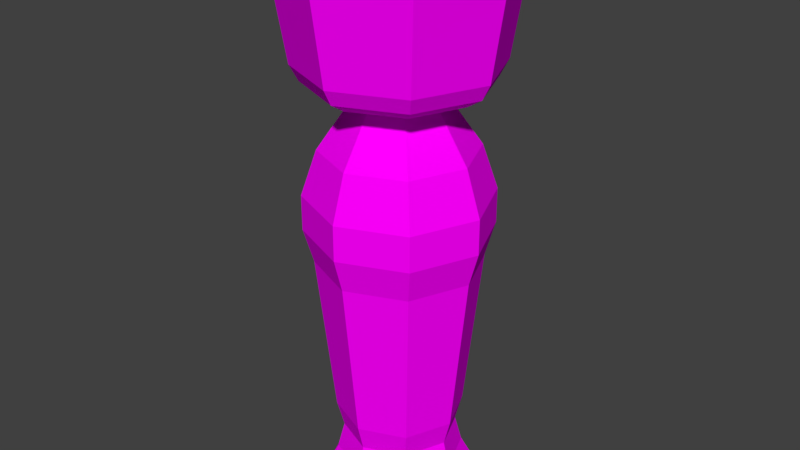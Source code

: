 # Source: tokmakSculpt.blend  (saved by Blender 2.77.0; exported with 4.5.12 LTS)
import bpy
from mathutils import Matrix  # noqa: F401  (used for matrix-valued properties, if any)

bpy.ops.wm.read_factory_settings(use_empty=True)
scene = bpy.context.scene
scene.name = 'Scene'

# ---- collections
col_collection_1 = bpy.data.collections.new('Collection 1'); scene.collection.children.link(col_collection_1)

# ---- images (referenced by path relative to the original .blend; pixels are not part of the script)
import os
ASSET_DIR = os.environ.get("B2B_ASSET_DIR", "")  # directory of the original .blend (textures are referenced by path, not embedded)
HERE = os.path.dirname(os.path.abspath(__file__))  # packed textures are extracted next to this script under _unpacked/

def load_image(name, relpath, width, height, colorspace="sRGB"):
    """Load a texture the original file referenced (path relative to the .blend, or extracted next to this script)."""
    p = next((c for c in (os.path.join(HERE, relpath), os.path.join(ASSET_DIR, relpath)) if relpath and os.path.exists(c)), "")
    if p:
        img = bpy.data.images.load(p, check_existing=True)
        img.name = name
    else:  # same state as the original file: an image datablock whose file is absent (Cycles renders it pink)
        img = bpy.data.images.new(name, width, height)
        img.source = "FILE"
        img.filepath = "//" + (relpath or name)
    img.colorspace_settings.name = colorspace
    return img
img_colorpalette_jpg_001 = load_image('colorPalette.jpg.001', 'colorPalette.jpg', 1024, 1024, 'sRGB')

# ---- materials (node trees are filled in below, after node groups)
mat_material = bpy.data.materials.new('Material')
mat_material.alpha_threshold = 0.0
mat_material.roughness = 0.5
mat_material.line_color = (0.0, 0.0, 0.0, 1.0)

# ---- material node trees
mat_material.use_nodes = True; mat_material.node_tree.nodes.clear()
_N = mat_material.node_tree.nodes; _L = mat_material.node_tree.links
n0 = _N.new('ShaderNodeOutputMaterial'); n0.name = 'Material Output'; n0.location = (300, 300)
n1 = _N.new('ShaderNodeBsdfDiffuse'); n1.name = 'Diffuse BSDF'; n1.location = (10, 300)
n2 = _N.new('ShaderNodeTexCoord'); n2.name = 'Texture Coordinate'; n2.location = (-183, 230)
n3 = _N.new('ShaderNodeTexImage'); n3.name = 'Image Texture'; n3.location = (228, 132)
n3.width = 140
n3.image = img_colorpalette_jpg_001
_L.new(n1.outputs[0], n0.inputs[0])
_L.new(n2.outputs[2], n3.inputs[0])
_L.new(n3.outputs[0], n1.inputs[0])
n0.is_active_output = True

# ---- world
world_world = bpy.data.worlds.new('World'); scene.world = world_world
world_world.color = (0.05088, 0.05088, 0.05088)
world_world.use_sun_shadow = False
world_world.sun_shadow_jitter_overblur = 0.0
world_world.cycles.sampling_method = 'MANUAL'

# ---- meshes
me_cube = bpy.data.meshes.new('Cube')
me_cube.from_pydata([(-1.429e-08, 0.5846, 0.1943), (-2.733e-08, 0.3209, 3.245), (0.4134, 0.4134, 0.1943), (0.2269, 0.2269, 3.245), (0.5846, -2.605e-08, 0.1943), (0.3209, -8.364e-09, 3.245), (0.4134, -0.4134, 0.1943), (0.2269, -0.2269, 3.245), (-6.54e-08, -0.5846, 0.1943), (-5.539e-08, -0.3209, 3.245), (-0.4134, -0.4134, 0.1943), (-0.2269, -0.2269, 3.245), (-0.5846, 6.47e-09, 0.1943), (-0.3209, 9.492e-09, 3.245), (-0.4134, 0.4134, 0.1943), (-0.2269, 0.2269, 3.245), (-2.114e-08, 0.4814, 0.3887), (-2.462e-08, 0.4291, 0.5897), (-2.114e-08, 0.4814, 0.7906), (-7.628e-09, 0.685, 2.281), (-7.628e-09, 0.685, 2.546), (-1.382e-08, 0.5707, 2.884), (0.4035, 0.4035, 2.884), (0.4844, 0.4844, 2.546), (0.4844, 0.4844, 2.281), (0.3404, 0.3404, 0.7906), (0.3034, 0.3034, 0.5897), (0.3404, 0.3404, 0.3887), (0.5707, -2.357e-08, 2.884), (0.685, -3.053e-08, 2.546), (0.685, -3.053e-08, 2.281), (0.4814, -2.146e-08, 0.7906), (0.4291, -1.912e-08, 0.5897), (0.4814, -2.146e-08, 0.3887), (0.4035, -0.4035, 2.884), (0.4844, -0.4844, 2.546), (0.4844, -0.4844, 2.281), (0.3404, -0.3404, 0.7906), (0.3034, -0.3034, 0.5897), (0.3404, -0.3404, 0.3887), (-6.37e-08, -0.5707, 2.884), (-6.751e-08, -0.685, 2.546), (-6.751e-08, -0.685, 2.281), (-6.323e-08, -0.4814, 0.7906), (-6.213e-08, -0.4291, 0.5897), (-6.323e-08, -0.4814, 0.3887), (-0.4035, -0.4035, 2.884), (-0.4844, -0.4844, 2.546), (-0.4844, -0.4844, 2.281), (-0.3404, -0.3404, 0.7906), (-0.3034, -0.3034, 0.5897), (-0.3404, -0.3404, 0.3887), (-0.5707, 8.182e-09, 2.884), (-0.685, 7.582e-09, 2.546), (-0.685, 7.582e-09, 2.281), (-0.4814, 5.329e-09, 0.7906), (-0.4291, 4.749e-09, 0.5897), (-0.4814, 5.329e-09, 0.3887), (-0.4035, 0.4035, 2.884), (-0.4844, 0.4844, 2.546), (-0.4844, 0.4844, 2.281), (-0.3404, 0.3404, 0.7906), (-0.3034, 0.3034, 0.5897), (-0.3404, 0.3404, 0.3887), (-1.247e-08, 0.6121, 2.025), (0.4328, 0.4328, 2.025), (0.6121, -2.728e-08, 2.025), (0.4328, -0.4328, 2.025), (-6.598e-08, -0.6121, 2.025), (-0.4328, -0.4328, 2.025), (-0.6121, 6.775e-09, 2.025), (-0.4328, 0.4328, 2.025), (0.5157, 0.5157, 3.492), (0.3907, 0.3907, 3.305), (0.4724, 0.4724, 3.377), (-2.286e-08, 0.5525, 3.305), (3.206e-08, 0.7293, 3.492), (-5.588e-09, 0.6681, 3.377), (0.7293, -3.031e-08, 3.492), (0.5525, -2.112e-08, 3.305), (0.6681, -2.747e-08, 3.377), (0.5157, -0.5157, 3.492), (0.3907, -0.3907, 3.305), (0.4724, -0.4724, 3.377), (-3.17e-08, -0.7293, 3.492), (-7.117e-08, -0.5525, 3.305), (-6.38e-08, -0.6681, 3.377), (-0.5157, -0.5157, 3.492), (-0.3907, -0.3907, 3.305), (-0.4724, -0.4724, 3.377), (-0.7293, 1.026e-08, 3.492), (-0.5525, 9.621e-09, 3.305), (-0.6681, 9.313e-09, 3.377), (-0.5157, 0.5157, 3.492), (-0.3907, 0.3907, 3.305), (-0.4724, 0.4724, 3.377), (0.5004, 0.5004, 4.379), (0.5974, 0.5974, 4.232), (0.5757, 0.5757, 4.336), (2.951e-07, 0.8449, 4.232), (3.427e-07, 0.7077, 4.379), (3.306e-07, 0.8142, 4.336), (0.7077, -1.863e-08, 4.379), (0.8449, -3.394e-08, 4.232), (0.8142, -2.98e-08, 4.336), (0.5004, -0.5004, 4.379), (0.5974, -0.5974, 4.232), (0.5757, -0.5757, 4.336), (2.906e-07, -0.7077, 4.379), (2.213e-07, -0.8449, 4.232), (2.622e-07, -0.8142, 4.336), (-0.5004, -0.5004, 4.379), (-0.5974, -0.5974, 4.232), (-0.5757, -0.5757, 4.336), (-0.7077, 7.451e-09, 4.379), (-0.8449, 1.307e-08, 4.232), (-0.8142, 1.118e-08, 4.336), (-0.5004, 0.5004, 4.379), (-0.5974, 0.5974, 4.232), (-0.5757, 0.5757, 4.336)], [], [(21, 1, 3, 22), (22, 3, 5, 28), (28, 5, 7, 34), (34, 7, 9, 40), (40, 9, 11, 46), (46, 11, 13, 52), (81, 78, 103, 106), (52, 13, 15, 58), (58, 15, 1, 21), (0, 2, 4, 6, 8, 10, 12, 14), (14, 63, 16, 0), (63, 62, 17, 16), (62, 61, 18, 17), (71, 60, 19, 64), (60, 59, 20, 19), (59, 58, 21, 20), (12, 57, 63, 14), (57, 56, 62, 63), (56, 55, 61, 62), (70, 54, 60, 71), (54, 53, 59, 60), (53, 52, 58, 59), (10, 51, 57, 12), (51, 50, 56, 57), (50, 49, 55, 56), (69, 48, 54, 70), (48, 47, 53, 54), (47, 46, 52, 53), (8, 45, 51, 10), (45, 44, 50, 51), (44, 43, 49, 50), (68, 42, 48, 69), (42, 41, 47, 48), (41, 40, 46, 47), (6, 39, 45, 8), (39, 38, 44, 45), (38, 37, 43, 44), (67, 36, 42, 68), (36, 35, 41, 42), (35, 34, 40, 41), (4, 33, 39, 6), (33, 32, 38, 39), (32, 31, 37, 38), (66, 30, 36, 67), (30, 29, 35, 36), (29, 28, 34, 35), (2, 27, 33, 4), (27, 26, 32, 33), (26, 25, 31, 32), (65, 24, 30, 66), (24, 23, 29, 30), (23, 22, 28, 29), (0, 16, 27, 2), (16, 17, 26, 27), (17, 18, 25, 26), (64, 19, 24, 65), (19, 20, 23, 24), (20, 21, 22, 23), (18, 64, 65, 25), (25, 65, 66, 31), (31, 66, 67, 37), (37, 67, 68, 43), (43, 68, 69, 49), (49, 69, 70, 55), (55, 70, 71, 61), (61, 71, 64, 18), (13, 11, 88, 91), (90, 87, 112, 115), (84, 81, 106, 109), (93, 90, 115, 118), (3, 1, 75, 73), (87, 84, 109, 112), (7, 5, 79, 82), (78, 72, 97, 103), (9, 7, 82, 85), (5, 3, 73, 79), (1, 15, 94, 75), (15, 13, 91, 94), (11, 9, 85, 88), (76, 93, 118, 99), (96, 100, 117, 114, 111, 108, 105, 102), (73, 75, 77, 74), (74, 77, 76, 72), (79, 73, 74, 80), (80, 74, 72, 78), (82, 79, 80, 83), (83, 80, 78, 81), (85, 82, 83, 86), (86, 83, 81, 84), (88, 85, 86, 89), (89, 86, 84, 87), (91, 88, 89, 92), (92, 89, 87, 90), (94, 91, 92, 95), (95, 92, 90, 93), (75, 94, 95, 77), (77, 95, 93, 76), (97, 99, 101, 98), (98, 101, 100, 96), (103, 97, 98, 104), (104, 98, 96, 102), (106, 103, 104, 107), (107, 104, 102, 105), (109, 106, 107, 110), (110, 107, 105, 108), (112, 109, 110, 113), (113, 110, 108, 111), (115, 112, 113, 116), (116, 113, 111, 114), (118, 115, 116, 119), (119, 116, 114, 117), (99, 118, 119, 101), (101, 119, 117, 100), (72, 76, 99, 97)])
_uv = me_cube.uv_layers.new(name='UVMap')
_uv.uv.foreach_set('vector', [0.5285, 0.4074, 0.5288, 0.406, 0.5294, 0.4061, 0.5295, 0.4076, 0.5219, 0.4073, 0.5225, 0.4059, 0.5229, 0.4059, 0.5227, 0.4073, 0.5227, 0.4073, 0.5229, 0.4059, 0.5235, 0.4059, 0.5237, 0.4073, 0.5237, 0.4073, 0.5235, 0.4059, 0.5239, 0.4059, 0.5244, 0.4073, 0.5302, 0.4073, 0.5304, 0.4059, 0.531, 0.4059, 0.5312, 0.4073, 0.5269, 0.4164, 0.5263, 0.4178, 0.5259, 0.4177, 0.5262, 0.4163, 0.5304, 0.422, 0.5305, 0.4198, 0.5322, 0.4197, 0.5322, 0.4222, 0.5262, 0.4163, 0.5259, 0.4177, 0.5254, 0.4177, 0.5252, 0.4162, 0.5278, 0.4072, 0.5284, 0.4059, 0.5288, 0.406, 0.5285, 0.4074, 0.5272, 0.4239, 0.528, 0.4227, 0.5291, 0.4227, 0.5298, 0.4239, 0.5298, 0.4257, 0.5291, 0.4269, 0.528, 0.4269, 0.5272, 0.4257, 0.5254, 0.4059, 0.5255, 0.4066, 0.5249, 0.4066, 0.5247, 0.4059, 0.5272, 0.4167, 0.5274, 0.416, 0.528, 0.4162, 0.5279, 0.4169, 0.5274, 0.416, 0.5274, 0.4152, 0.528, 0.4154, 0.528, 0.4162, 0.5274, 0.4104, 0.5273, 0.4094, 0.5282, 0.4097, 0.5282, 0.4107, 0.5273, 0.4094, 0.5274, 0.4084, 0.5283, 0.4087, 0.5282, 0.4097, 0.5274, 0.4084, 0.5278, 0.4072, 0.5285, 0.4074, 0.5283, 0.4087, 0.5265, 0.4059, 0.5264, 0.4067, 0.5255, 0.4066, 0.5254, 0.4059, 0.5264, 0.4067, 0.5263, 0.4075, 0.5255, 0.4074, 0.5255, 0.4066, 0.5263, 0.4075, 0.5263, 0.4082, 0.5255, 0.4082, 0.5255, 0.4074, 0.5263, 0.413, 0.5264, 0.414, 0.5251, 0.4139, 0.5252, 0.4129, 0.5264, 0.414, 0.5263, 0.415, 0.5251, 0.4149, 0.5251, 0.4139, 0.5263, 0.415, 0.5262, 0.4163, 0.5252, 0.4162, 0.5251, 0.4149, 0.5272, 0.4061, 0.527, 0.4068, 0.5264, 0.4067, 0.5265, 0.4059, 0.527, 0.4068, 0.5269, 0.4076, 0.5263, 0.4075, 0.5264, 0.4067, 0.5269, 0.4076, 0.527, 0.4083, 0.5263, 0.4082, 0.5263, 0.4075, 0.5271, 0.4131, 0.5272, 0.4141, 0.5264, 0.414, 0.5263, 0.413, 0.5272, 0.4141, 0.5272, 0.4151, 0.5263, 0.415, 0.5264, 0.414, 0.5272, 0.4151, 0.5269, 0.4164, 0.5262, 0.4163, 0.5263, 0.415, 0.5303, 0.4177, 0.5303, 0.4169, 0.5312, 0.4169, 0.5313, 0.4177, 0.5303, 0.4169, 0.5304, 0.4161, 0.5312, 0.4161, 0.5312, 0.4169, 0.5304, 0.4161, 0.5303, 0.4154, 0.5312, 0.4154, 0.5312, 0.4161, 0.5302, 0.4106, 0.5301, 0.4097, 0.5313, 0.4096, 0.5313, 0.4106, 0.5301, 0.4097, 0.5301, 0.4087, 0.5313, 0.4086, 0.5313, 0.4096, 0.5301, 0.4087, 0.5302, 0.4073, 0.5312, 0.4073, 0.5313, 0.4086, 0.5295, 0.4177, 0.5297, 0.4169, 0.5303, 0.4169, 0.5303, 0.4177, 0.5236, 0.4169, 0.5236, 0.4162, 0.5241, 0.4161, 0.5242, 0.4169, 0.5236, 0.4162, 0.5236, 0.4154, 0.5242, 0.4153, 0.5241, 0.4161, 0.5237, 0.4107, 0.5238, 0.4097, 0.5247, 0.4096, 0.5245, 0.4106, 0.5238, 0.4097, 0.5238, 0.4087, 0.5247, 0.4086, 0.5247, 0.4096, 0.5238, 0.4087, 0.5237, 0.4073, 0.5244, 0.4073, 0.5247, 0.4086, 0.5227, 0.4177, 0.5228, 0.4169, 0.5236, 0.4169, 0.5237, 0.4177, 0.5228, 0.4169, 0.5228, 0.4162, 0.5236, 0.4162, 0.5236, 0.4169, 0.5228, 0.4162, 0.5228, 0.4154, 0.5236, 0.4154, 0.5236, 0.4162, 0.5226, 0.4107, 0.5226, 0.4097, 0.5238, 0.4097, 0.5237, 0.4107, 0.5226, 0.4097, 0.5226, 0.4087, 0.5238, 0.4087, 0.5238, 0.4097, 0.5226, 0.4087, 0.5227, 0.4073, 0.5237, 0.4073, 0.5238, 0.4087, 0.5288, 0.4179, 0.5287, 0.4171, 0.5293, 0.4172, 0.5295, 0.4179, 0.5221, 0.4169, 0.5222, 0.4161, 0.5228, 0.4162, 0.5228, 0.4169, 0.5222, 0.4161, 0.5221, 0.4153, 0.5228, 0.4154, 0.5228, 0.4162, 0.5218, 0.4106, 0.5217, 0.4096, 0.5226, 0.4097, 0.5226, 0.4107, 0.5217, 0.4096, 0.5217, 0.4086, 0.5226, 0.4087, 0.5226, 0.4097, 0.5217, 0.4086, 0.5219, 0.4073, 0.5227, 0.4073, 0.5226, 0.4087, 0.5277, 0.4177, 0.5279, 0.4169, 0.5287, 0.4171, 0.5288, 0.4179, 0.5279, 0.4169, 0.528, 0.4162, 0.5287, 0.4163, 0.5287, 0.4171, 0.528, 0.4162, 0.528, 0.4154, 0.5288, 0.4156, 0.5287, 0.4163, 0.5282, 0.4107, 0.5282, 0.4097, 0.5294, 0.4099, 0.5293, 0.4109, 0.5282, 0.4097, 0.5283, 0.4087, 0.5295, 0.4089, 0.5294, 0.4099, 0.5283, 0.4087, 0.5285, 0.4074, 0.5295, 0.4076, 0.5295, 0.4089, 0.528, 0.4154, 0.5282, 0.4107, 0.5293, 0.4109, 0.5288, 0.4156, 0.5221, 0.4153, 0.5218, 0.4106, 0.5226, 0.4107, 0.5228, 0.4154, 0.5228, 0.4154, 0.5226, 0.4107, 0.5237, 0.4107, 0.5236, 0.4154, 0.5236, 0.4154, 0.5237, 0.4107, 0.5245, 0.4106, 0.5242, 0.4153, 0.5303, 0.4154, 0.5302, 0.4106, 0.5313, 0.4106, 0.5312, 0.4154, 0.527, 0.4083, 0.5271, 0.4131, 0.5263, 0.413, 0.5263, 0.4082, 0.5263, 0.4082, 0.5263, 0.413, 0.5252, 0.4129, 0.5255, 0.4082, 0.5274, 0.4152, 0.5274, 0.4104, 0.5282, 0.4107, 0.528, 0.4154, 0.5284, 0.4215, 0.529, 0.4215, 0.5292, 0.4223, 0.5282, 0.4223, 0.5316, 0.4077, 0.5317, 0.4062, 0.5334, 0.4059, 0.5334, 0.4076, 0.5305, 0.4235, 0.5304, 0.422, 0.5322, 0.4222, 0.5322, 0.424, 0.5316, 0.4099, 0.5316, 0.4077, 0.5334, 0.4076, 0.5333, 0.4101, 0.5284, 0.4192, 0.528, 0.4199, 0.5275, 0.4195, 0.5282, 0.4184, 0.5327, 0.4202, 0.5328, 0.4181, 0.5345, 0.4179, 0.5345, 0.4204, 0.5294, 0.4199, 0.529, 0.4192, 0.5292, 0.4184, 0.5299, 0.4195, 0.5305, 0.4198, 0.5305, 0.4183, 0.5323, 0.4179, 0.5322, 0.4197, 0.5294, 0.4208, 0.5294, 0.4199, 0.5299, 0.4195, 0.5299, 0.4212, 0.529, 0.4192, 0.5284, 0.4192, 0.5282, 0.4184, 0.5292, 0.4184, 0.528, 0.4199, 0.528, 0.4208, 0.5275, 0.4212, 0.5275, 0.4195, 0.528, 0.4208, 0.5284, 0.4215, 0.5282, 0.4223, 0.5275, 0.4212, 0.529, 0.4215, 0.5294, 0.4208, 0.5299, 0.4212, 0.5292, 0.4223, 0.5316, 0.4138, 0.5317, 0.4122, 0.5334, 0.4119, 0.5334, 0.4137, 0.5248, 0.4232, 0.5239, 0.4218, 0.5239, 0.4197, 0.5248, 0.4182, 0.5261, 0.4182, 0.527, 0.4197, 0.527, 0.4218, 0.5261, 0.4232, 0.5282, 0.4184, 0.5275, 0.4195, 0.5272, 0.4193, 0.5281, 0.4179, 0.5313, 0.4158, 0.5314, 0.4138, 0.5316, 0.4138, 0.5316, 0.4159, 0.5292, 0.4184, 0.5282, 0.4184, 0.5281, 0.4179, 0.5293, 0.4179, 0.5302, 0.4199, 0.5303, 0.4185, 0.5305, 0.4183, 0.5305, 0.4198, 0.5299, 0.4195, 0.5292, 0.4184, 0.5293, 0.4179, 0.5302, 0.4193, 0.5302, 0.4219, 0.5302, 0.4199, 0.5305, 0.4198, 0.5304, 0.422, 0.5299, 0.4212, 0.5299, 0.4195, 0.5302, 0.4193, 0.5302, 0.4213, 0.5302, 0.4233, 0.5302, 0.4219, 0.5304, 0.422, 0.5305, 0.4235, 0.5292, 0.4223, 0.5299, 0.4212, 0.5302, 0.4213, 0.5293, 0.4227, 0.5325, 0.4201, 0.5325, 0.4181, 0.5328, 0.4181, 0.5327, 0.4202, 0.5282, 0.4223, 0.5292, 0.4223, 0.5293, 0.4227, 0.5281, 0.4227, 0.5314, 0.4078, 0.5314, 0.4064, 0.5317, 0.4062, 0.5316, 0.4077, 0.5275, 0.4212, 0.5282, 0.4223, 0.5281, 0.4227, 0.5272, 0.4213, 0.5313, 0.4098, 0.5314, 0.4078, 0.5316, 0.4077, 0.5316, 0.4099, 0.5275, 0.4195, 0.5275, 0.4212, 0.5272, 0.4213, 0.5272, 0.4193, 0.5314, 0.4138, 0.5314, 0.4124, 0.5317, 0.4122, 0.5316, 0.4138, 0.5333, 0.4162, 0.5334, 0.4137, 0.5336, 0.4137, 0.5336, 0.4161, 0.5247, 0.4236, 0.5237, 0.4219, 0.5239, 0.4218, 0.5248, 0.4232, 0.5334, 0.4179, 0.5333, 0.4162, 0.5336, 0.4161, 0.5336, 0.4178, 0.5262, 0.4236, 0.5247, 0.4236, 0.5248, 0.4232, 0.5261, 0.4232, 0.5322, 0.4222, 0.5322, 0.4197, 0.5325, 0.4198, 0.5324, 0.4222, 0.5272, 0.4219, 0.5262, 0.4236, 0.5261, 0.4232, 0.527, 0.4218, 0.5322, 0.424, 0.5322, 0.4222, 0.5324, 0.4222, 0.5325, 0.4239, 0.5272, 0.4195, 0.5272, 0.4219, 0.527, 0.4218, 0.527, 0.4197, 0.5345, 0.4204, 0.5345, 0.4179, 0.5347, 0.418, 0.5347, 0.4204, 0.5262, 0.4178, 0.5272, 0.4195, 0.527, 0.4197, 0.5261, 0.4182, 0.5345, 0.4222, 0.5345, 0.4204, 0.5347, 0.4204, 0.5347, 0.4221, 0.5247, 0.4178, 0.5262, 0.4178, 0.5261, 0.4182, 0.5248, 0.4182, 0.5333, 0.4101, 0.5334, 0.4076, 0.5336, 0.4077, 0.5336, 0.4101, 0.5237, 0.4195, 0.5247, 0.4178, 0.5248, 0.4182, 0.5239, 0.4197, 0.5334, 0.4119, 0.5333, 0.4101, 0.5336, 0.4101, 0.5336, 0.4118, 0.5237, 0.4219, 0.5237, 0.4195, 0.5239, 0.4197, 0.5239, 0.4218, 0.5316, 0.4159, 0.5316, 0.4138, 0.5334, 0.4137, 0.5333, 0.4162])
me_cube.materials.append(mat_material)
me_cube.use_remesh_preserve_volume = False
me_cube.use_remesh_preserve_attributes = False
me_cube.use_mirror_vertex_groups = False
me_cube.update()

# ---- objects
ob_cube = bpy.data.objects.new('Cube', me_cube)

# ---- transforms, parenting, visibility, modifiers, constraints
ob_cube.location = (0.0, 0.0, 0.0)
ob_cube.lock_rotations_4d = False
ob_cube.empty_display_type = 'ARROWS'
ob_cube.lineart.crease_threshold = 0.0

# ---- collection membership
col_collection_1.objects.link(ob_cube)

# ---- scene / render settings (as saved in the file)
scene.frame_start = 1; scene.frame_end = 250; scene.frame_set(1)
scene.render.engine = 'CYCLES'
scene.render.resolution_percentage = 50
scene.render.dither_intensity = 0.0
scene.cycles.use_denoising = False
scene.cycles.samples = 128
scene.cycles.sampling_pattern = 'TABULATED_SOBOL'
scene.cycles.light_sampling_threshold = 0.0
scene.cycles.use_adaptive_sampling = False
scene.cycles.use_light_tree = False
scene.cycles.blur_glossy = 0.0
scene.cycles.sample_clamp_indirect = 0.0
scene.view_settings.view_transform = 'Standard'
bpy.context.view_layer.update()

# ---- added for rendering (the .blend has no active camera and no usable light): camera, sun
cam_auto = bpy.data.cameras.new('AutoCamera')
cam_auto.lens = 50.0
cam_auto.sensor_width = 36.0
cam_auto.clip_end = 1000.0
ob_auto_camera = bpy.data.objects.new('AutoCamera', cam_auto)
scene.collection.objects.link(ob_auto_camera)
ob_auto_camera.location = (4.45836, -5.35003, 5.85322)
ob_auto_camera.rotation_euler = (1.09748, -7.21219e-08, 0.694738)
scene.camera = ob_auto_camera
light_auto_sun = bpy.data.lights.new('AutoSun', 'SUN')
light_auto_sun.energy = 3.0
light_auto_sun.angle = 0.0523599
ob_auto_sun = bpy.data.objects.new('AutoSun', light_auto_sun)
scene.collection.objects.link(ob_auto_sun)
ob_auto_sun.rotation_euler = (0.872665, 0.174533, 0.523599)
bpy.context.view_layer.update()
